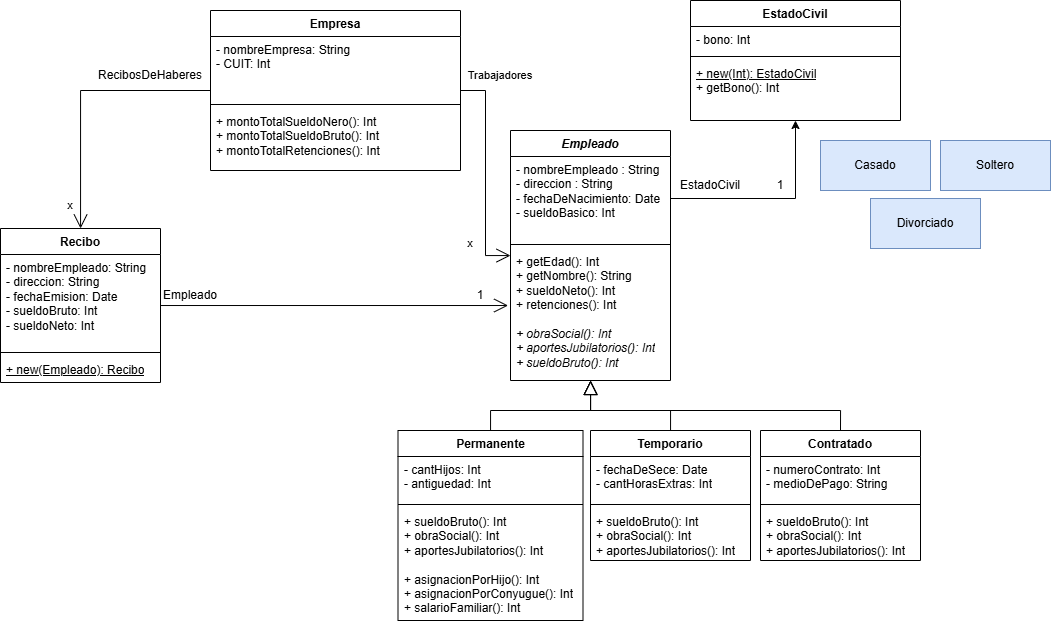

The diagram above was exported from draw.io. Its source (the exported page's mxGraphModel, read from the mxfile embedded in the PNG):
<mxGraphModel dx="1567" dy="1102" grid="1" gridSize="10" guides="1" tooltips="1" connect="1" arrows="1" fold="1" page="0" pageScale="1" pageWidth="827" pageHeight="1169" math="0" shadow="0">
  <root>
    <mxCell id="0" />
    <mxCell id="1" parent="0" />
    <mxCell id="H4h4V6TKu26KXymS0e1L-50" parent="1" style="swimlane;fontStyle=1;align=center;verticalAlign=top;childLayout=stackLayout;horizontal=1;startSize=26;horizontalStack=0;resizeParent=1;resizeParentMax=0;resizeLast=0;collapsible=1;marginBottom=0;whiteSpace=wrap;html=1;labelBackgroundColor=none;" value="Empresa" vertex="1">
      <mxGeometry height="160" width="250" x="100" y="-100" as="geometry" />
    </mxCell>
    <mxCell id="H4h4V6TKu26KXymS0e1L-51" parent="H4h4V6TKu26KXymS0e1L-50" style="text;strokeColor=none;fillColor=none;align=left;verticalAlign=top;spacingLeft=4;spacingRight=4;overflow=hidden;rotatable=0;points=[[0,0.5],[1,0.5]];portConstraint=eastwest;whiteSpace=wrap;html=1;labelBackgroundColor=none;" value="- nombreEmpresa: String&lt;div&gt;- CUIT: Int&lt;/div&gt;&lt;div&gt;&lt;br&gt;&lt;/div&gt;" vertex="1">
      <mxGeometry height="64" width="250" y="26" as="geometry" />
    </mxCell>
    <mxCell id="H4h4V6TKu26KXymS0e1L-52" parent="H4h4V6TKu26KXymS0e1L-50" style="line;strokeWidth=1;fillColor=none;align=left;verticalAlign=middle;spacingTop=-1;spacingLeft=3;spacingRight=3;rotatable=0;labelPosition=right;points=[];portConstraint=eastwest;labelBackgroundColor=none;" value="" vertex="1">
      <mxGeometry height="8" width="250" y="90" as="geometry" />
    </mxCell>
    <mxCell id="H4h4V6TKu26KXymS0e1L-53" parent="H4h4V6TKu26KXymS0e1L-50" style="text;strokeColor=none;fillColor=none;align=left;verticalAlign=top;spacingLeft=4;spacingRight=4;overflow=hidden;rotatable=0;points=[[0,0.5],[1,0.5]];portConstraint=eastwest;whiteSpace=wrap;html=1;labelBackgroundColor=none;" value="+ montoTotalSueldoNero(): Int&lt;div&gt;+ montoTotalSueldoBruto(): Int&lt;/div&gt;&lt;div&gt;+ montoTotalRetenciones(): Int&lt;/div&gt;" vertex="1">
      <mxGeometry height="62" width="250" y="98" as="geometry" />
    </mxCell>
    <mxCell id="H4h4V6TKu26KXymS0e1L-54" parent="1" style="swimlane;fontStyle=1;align=center;verticalAlign=top;childLayout=stackLayout;horizontal=1;startSize=26;horizontalStack=0;resizeParent=1;resizeParentMax=0;resizeLast=0;collapsible=1;marginBottom=0;whiteSpace=wrap;html=1;labelBackgroundColor=none;" value="&lt;i&gt;Empleado&lt;/i&gt;" vertex="1">
      <mxGeometry height="250" width="160" x="400" y="20" as="geometry" />
    </mxCell>
    <mxCell id="H4h4V6TKu26KXymS0e1L-55" parent="H4h4V6TKu26KXymS0e1L-54" style="text;strokeColor=none;fillColor=none;align=left;verticalAlign=top;spacingLeft=4;spacingRight=4;overflow=hidden;rotatable=0;points=[[0,0.5],[1,0.5]];portConstraint=eastwest;whiteSpace=wrap;html=1;labelBackgroundColor=none;" value="- nombreEmpleado : String&lt;div&gt;- direccion : String&lt;/div&gt;&lt;div&gt;- fechaDeNacimiento: Date&lt;/div&gt;&lt;div&gt;- sueldoBasico: Int&lt;/div&gt;" vertex="1">
      <mxGeometry height="84" width="160" y="26" as="geometry" />
    </mxCell>
    <mxCell id="H4h4V6TKu26KXymS0e1L-56" parent="H4h4V6TKu26KXymS0e1L-54" style="line;strokeWidth=1;fillColor=none;align=left;verticalAlign=middle;spacingTop=-1;spacingLeft=3;spacingRight=3;rotatable=0;labelPosition=right;points=[];portConstraint=eastwest;labelBackgroundColor=none;" value="" vertex="1">
      <mxGeometry height="8" width="160" y="110" as="geometry" />
    </mxCell>
    <mxCell id="H4h4V6TKu26KXymS0e1L-57" parent="H4h4V6TKu26KXymS0e1L-54" style="text;strokeColor=none;fillColor=none;align=left;verticalAlign=top;spacingLeft=4;spacingRight=4;overflow=hidden;rotatable=0;points=[[0,0.5],[1,0.5]];portConstraint=eastwest;whiteSpace=wrap;html=1;labelBackgroundColor=none;" value="+ getEdad(): Int&lt;div&gt;&lt;div&gt;+ getNombre(): String&lt;/div&gt;&lt;div&gt;+ sueldoNeto(): Int&lt;br&gt;&lt;div&gt;+ retenciones(): Int&lt;/div&gt;&lt;div&gt;&lt;div&gt;&lt;i&gt;&lt;br&gt;&lt;/i&gt;&lt;/div&gt;&lt;div&gt;&lt;i&gt;+ obraSocial(): Int&lt;/i&gt;&lt;/div&gt;&lt;div&gt;&lt;i&gt;+ aportesJubilatorios(): Int&lt;/i&gt;&lt;/div&gt;&lt;/div&gt;&lt;div&gt;&lt;i&gt;+ sueldoBruto(): Int&lt;/i&gt;&lt;/div&gt;&lt;div&gt;&lt;br&gt;&lt;/div&gt;&lt;/div&gt;&lt;/div&gt;" vertex="1">
      <mxGeometry height="132" width="160" y="118" as="geometry" />
    </mxCell>
    <mxCell id="H4h4V6TKu26KXymS0e1L-66" edge="1" parent="1" source="H4h4V6TKu26KXymS0e1L-58" style="rounded=0;orthogonalLoop=1;jettySize=auto;html=1;endArrow=block;endFill=0;endSize=12;edgeStyle=orthogonalEdgeStyle;labelBackgroundColor=none;fontColor=default;" target="H4h4V6TKu26KXymS0e1L-54">
      <mxGeometry relative="1" as="geometry" />
    </mxCell>
    <mxCell id="H4h4V6TKu26KXymS0e1L-58" parent="1" style="swimlane;fontStyle=1;align=center;verticalAlign=top;childLayout=stackLayout;horizontal=1;startSize=26;horizontalStack=0;resizeParent=1;resizeParentMax=0;resizeLast=0;collapsible=1;marginBottom=0;whiteSpace=wrap;html=1;labelBackgroundColor=none;" value="Permanente" vertex="1">
      <mxGeometry height="190" width="185" x="287.5" y="320" as="geometry">
        <mxRectangle height="30" width="110" x="287.5" y="320" as="alternateBounds" />
      </mxGeometry>
    </mxCell>
    <mxCell id="H4h4V6TKu26KXymS0e1L-59" parent="H4h4V6TKu26KXymS0e1L-58" style="text;strokeColor=none;fillColor=none;align=left;verticalAlign=top;spacingLeft=4;spacingRight=4;overflow=hidden;rotatable=0;points=[[0,0.5],[1,0.5]];portConstraint=eastwest;whiteSpace=wrap;html=1;labelBackgroundColor=none;" value="- cantHijos: Int&lt;div&gt;- antiguedad: Int&lt;/div&gt;" vertex="1">
      <mxGeometry height="44" width="185" y="26" as="geometry" />
    </mxCell>
    <mxCell id="H4h4V6TKu26KXymS0e1L-60" parent="H4h4V6TKu26KXymS0e1L-58" style="line;strokeWidth=1;fillColor=none;align=left;verticalAlign=middle;spacingTop=-1;spacingLeft=3;spacingRight=3;rotatable=0;labelPosition=right;points=[];portConstraint=eastwest;labelBackgroundColor=none;" value="" vertex="1">
      <mxGeometry height="8" width="185" y="70" as="geometry" />
    </mxCell>
    <mxCell id="H4h4V6TKu26KXymS0e1L-61" parent="H4h4V6TKu26KXymS0e1L-58" style="text;strokeColor=none;fillColor=none;align=left;verticalAlign=top;spacingLeft=4;spacingRight=4;overflow=hidden;rotatable=0;points=[[0,0.5],[1,0.5]];portConstraint=eastwest;whiteSpace=wrap;html=1;labelBackgroundColor=none;" value="&lt;div&gt;+ sueldoBruto(): Int&lt;/div&gt;&lt;div&gt;+ obraSocial(): Int&lt;/div&gt;&lt;div&gt;+ aportesJubilatorios(): Int&lt;/div&gt;&lt;div&gt;&lt;br&gt;&lt;/div&gt;&lt;div&gt;+ asignacionPorHijo(): Int&lt;/div&gt;&lt;div&gt;+ asignacionPorConyugue(): Int&lt;/div&gt;&lt;div&gt;+ salarioFamiliar(): Int&lt;/div&gt;" vertex="1">
      <mxGeometry height="112" width="185" y="78" as="geometry" />
    </mxCell>
    <mxCell id="H4h4V6TKu26KXymS0e1L-68" edge="1" parent="1" source="H4h4V6TKu26KXymS0e1L-62" style="edgeStyle=orthogonalEdgeStyle;shape=connector;rounded=0;orthogonalLoop=1;jettySize=auto;html=1;align=center;verticalAlign=middle;fontFamily=Helvetica;fontSize=11;fontColor=default;labelBackgroundColor=none;endArrow=block;endFill=0;endSize=12;" target="H4h4V6TKu26KXymS0e1L-54">
      <mxGeometry relative="1" as="geometry" />
    </mxCell>
    <mxCell id="H4h4V6TKu26KXymS0e1L-62" parent="1" style="swimlane;fontStyle=1;align=center;verticalAlign=top;childLayout=stackLayout;horizontal=1;startSize=26;horizontalStack=0;resizeParent=1;resizeParentMax=0;resizeLast=0;collapsible=1;marginBottom=0;whiteSpace=wrap;html=1;labelBackgroundColor=none;" value="Temporario" vertex="1">
      <mxGeometry height="130" width="160" x="480" y="320" as="geometry">
        <mxRectangle height="30" width="100" x="480" y="320" as="alternateBounds" />
      </mxGeometry>
    </mxCell>
    <mxCell id="H4h4V6TKu26KXymS0e1L-63" parent="H4h4V6TKu26KXymS0e1L-62" style="text;strokeColor=none;fillColor=none;align=left;verticalAlign=top;spacingLeft=4;spacingRight=4;overflow=hidden;rotatable=0;points=[[0,0.5],[1,0.5]];portConstraint=eastwest;whiteSpace=wrap;html=1;labelBackgroundColor=none;" value="- fechaDeSece: Date&lt;div&gt;- cantHorasExtras: Int&lt;/div&gt;" vertex="1">
      <mxGeometry height="44" width="160" y="26" as="geometry" />
    </mxCell>
    <mxCell id="H4h4V6TKu26KXymS0e1L-64" parent="H4h4V6TKu26KXymS0e1L-62" style="line;strokeWidth=1;fillColor=none;align=left;verticalAlign=middle;spacingTop=-1;spacingLeft=3;spacingRight=3;rotatable=0;labelPosition=right;points=[];portConstraint=eastwest;labelBackgroundColor=none;" value="" vertex="1">
      <mxGeometry height="8" width="160" y="70" as="geometry" />
    </mxCell>
    <mxCell id="H4h4V6TKu26KXymS0e1L-65" parent="H4h4V6TKu26KXymS0e1L-62" style="text;strokeColor=none;fillColor=none;align=left;verticalAlign=top;spacingLeft=4;spacingRight=4;overflow=hidden;rotatable=0;points=[[0,0.5],[1,0.5]];portConstraint=eastwest;whiteSpace=wrap;html=1;labelBackgroundColor=none;" value="&lt;div&gt;+ sueldoBruto(): Int&lt;/div&gt;&lt;div&gt;+ obraSocial(): Int&lt;/div&gt;&lt;div&gt;+&amp;nbsp;aportesJubilatorios(): Int&lt;/div&gt;" vertex="1">
      <mxGeometry height="52" width="160" y="78" as="geometry" />
    </mxCell>
    <mxCell id="H4h4V6TKu26KXymS0e1L-70" edge="1" parent="1" source="H4h4V6TKu26KXymS0e1L-50" style="endArrow=open;endFill=1;endSize=12;html=1;rounded=0;align=center;verticalAlign=middle;fontFamily=Helvetica;fontSize=11;fontColor=default;labelBackgroundColor=none;edgeStyle=orthogonalEdgeStyle;" target="H4h4V6TKu26KXymS0e1L-54" value="">
      <mxGeometry relative="1" width="160" as="geometry">
        <mxPoint x="360" y="232" as="sourcePoint" />
        <mxPoint x="520" y="232" as="targetPoint" />
      </mxGeometry>
    </mxCell>
    <mxCell id="H4h4V6TKu26KXymS0e1L-72" parent="1" style="text;html=1;whiteSpace=wrap;strokeColor=none;fillColor=none;align=center;verticalAlign=middle;rounded=0;fontFamily=Helvetica;fontSize=11;labelBackgroundColor=none;" value="Trabajadores" vertex="1">
      <mxGeometry height="30" width="60" x="360" y="-50" as="geometry" />
    </mxCell>
    <mxCell id="H4h4V6TKu26KXymS0e1L-77" parent="1" style="text;html=1;whiteSpace=wrap;strokeColor=none;fillColor=none;align=center;verticalAlign=middle;rounded=0;fontFamily=Helvetica;fontSize=11;labelBackgroundColor=none;" value="x" vertex="1">
      <mxGeometry height="30" width="60" x="330" y="118" as="geometry" />
    </mxCell>
    <mxCell id="fxPbynaghJz0_EwqVVZr-2" parent="1" style="swimlane;fontStyle=1;align=center;verticalAlign=top;childLayout=stackLayout;horizontal=1;startSize=26;horizontalStack=0;resizeParent=1;resizeParentMax=0;resizeLast=0;collapsible=1;marginBottom=0;whiteSpace=wrap;html=1;" value="Recibo" vertex="1">
      <mxGeometry height="154" width="160" x="-110" y="118" as="geometry" />
    </mxCell>
    <mxCell id="fxPbynaghJz0_EwqVVZr-3" parent="fxPbynaghJz0_EwqVVZr-2" style="text;strokeColor=none;fillColor=none;align=left;verticalAlign=top;spacingLeft=4;spacingRight=4;overflow=hidden;rotatable=0;points=[[0,0.5],[1,0.5]];portConstraint=eastwest;whiteSpace=wrap;html=1;" value="- nombreEmpleado: String&lt;div&gt;- direccion: String&lt;/div&gt;&lt;div&gt;- fechaEmision: Date&lt;/div&gt;&lt;div&gt;- sueldoBruto: Int&lt;/div&gt;&lt;div&gt;- sueldoNeto: Int&lt;/div&gt;&lt;div&gt;&lt;br&gt;&lt;/div&gt;" vertex="1">
      <mxGeometry height="94" width="160" y="26" as="geometry" />
    </mxCell>
    <mxCell id="fxPbynaghJz0_EwqVVZr-4" parent="fxPbynaghJz0_EwqVVZr-2" style="line;strokeWidth=1;fillColor=none;align=left;verticalAlign=middle;spacingTop=-1;spacingLeft=3;spacingRight=3;rotatable=0;labelPosition=right;points=[];portConstraint=eastwest;strokeColor=inherit;" value="" vertex="1">
      <mxGeometry height="8" width="160" y="120" as="geometry" />
    </mxCell>
    <mxCell id="fxPbynaghJz0_EwqVVZr-5" parent="fxPbynaghJz0_EwqVVZr-2" style="text;strokeColor=none;fillColor=none;align=left;verticalAlign=top;spacingLeft=4;spacingRight=4;overflow=hidden;rotatable=0;points=[[0,0.5],[1,0.5]];portConstraint=eastwest;whiteSpace=wrap;html=1;" value="&lt;u&gt;+ new(Empleado): Recibo&lt;/u&gt;" vertex="1">
      <mxGeometry height="26" width="160" y="128" as="geometry" />
    </mxCell>
    <mxCell id="fxPbynaghJz0_EwqVVZr-6" edge="1" parent="1" source="fxPbynaghJz0_EwqVVZr-2" style="endArrow=open;endFill=1;endSize=12;html=1;rounded=0;align=center;verticalAlign=middle;fontFamily=Helvetica;fontSize=11;fontColor=default;labelBackgroundColor=none;edgeStyle=orthogonalEdgeStyle;entryX=-0.015;entryY=0.432;entryDx=0;entryDy=0;entryPerimeter=0;" target="H4h4V6TKu26KXymS0e1L-57" value="">
      <mxGeometry relative="1" width="160" as="geometry">
        <mxPoint x="620" y="250" as="sourcePoint" />
        <mxPoint x="760" y="263" as="targetPoint" />
      </mxGeometry>
    </mxCell>
    <mxCell id="fxPbynaghJz0_EwqVVZr-7" parent="1" style="text;html=1;whiteSpace=wrap;strokeColor=none;fillColor=none;align=center;verticalAlign=middle;rounded=0;" value="Empleado" vertex="1">
      <mxGeometry height="30" width="60" x="50" y="170" as="geometry" />
    </mxCell>
    <mxCell id="fxPbynaghJz0_EwqVVZr-8" parent="1" style="text;html=1;whiteSpace=wrap;strokeColor=none;fillColor=none;align=center;verticalAlign=middle;rounded=0;" value="1" vertex="1">
      <mxGeometry height="30" width="60" x="340" y="170" as="geometry" />
    </mxCell>
    <mxCell id="dzVNRAqt6QFg8v74vKhW-1" edge="1" parent="1" source="H4h4V6TKu26KXymS0e1L-50" style="endArrow=open;endFill=1;endSize=12;html=1;rounded=0;align=center;verticalAlign=middle;fontFamily=Helvetica;fontSize=11;fontColor=default;labelBackgroundColor=none;edgeStyle=orthogonalEdgeStyle;" target="fxPbynaghJz0_EwqVVZr-2" value="">
      <mxGeometry relative="1" width="160" as="geometry">
        <mxPoint x="260" y="205" as="sourcePoint" />
        <mxPoint x="490" y="155" as="targetPoint" />
      </mxGeometry>
    </mxCell>
    <mxCell id="dzVNRAqt6QFg8v74vKhW-2" parent="1" style="text;html=1;whiteSpace=wrap;strokeColor=none;fillColor=none;align=center;verticalAlign=middle;rounded=0;fontFamily=Helvetica;fontSize=11;labelBackgroundColor=none;" value="x" vertex="1">
      <mxGeometry height="30" width="60" x="-70" y="80" as="geometry" />
    </mxCell>
    <mxCell id="dzVNRAqt6QFg8v74vKhW-3" parent="1" style="text;html=1;whiteSpace=wrap;strokeColor=none;fillColor=none;align=center;verticalAlign=middle;rounded=0;" value="RecibosDeHaberes" vertex="1">
      <mxGeometry height="30" width="60" x="10" y="-50" as="geometry" />
    </mxCell>
    <mxCell id="dzVNRAqt6QFg8v74vKhW-4" parent="1" style="swimlane;fontStyle=1;align=center;verticalAlign=top;childLayout=stackLayout;horizontal=1;startSize=26;horizontalStack=0;resizeParent=1;resizeParentMax=0;resizeLast=0;collapsible=1;marginBottom=0;whiteSpace=wrap;html=1;" value="EstadoCivil" vertex="1">
      <mxGeometry height="120" width="210" x="580" y="-110" as="geometry" />
    </mxCell>
    <mxCell id="dzVNRAqt6QFg8v74vKhW-5" parent="dzVNRAqt6QFg8v74vKhW-4" style="text;strokeColor=none;fillColor=none;align=left;verticalAlign=top;spacingLeft=4;spacingRight=4;overflow=hidden;rotatable=0;points=[[0,0.5],[1,0.5]];portConstraint=eastwest;whiteSpace=wrap;html=1;" value="- bono: Int" vertex="1">
      <mxGeometry height="26" width="210" y="26" as="geometry" />
    </mxCell>
    <mxCell id="dzVNRAqt6QFg8v74vKhW-6" parent="dzVNRAqt6QFg8v74vKhW-4" style="line;strokeWidth=1;fillColor=none;align=left;verticalAlign=middle;spacingTop=-1;spacingLeft=3;spacingRight=3;rotatable=0;labelPosition=right;points=[];portConstraint=eastwest;strokeColor=inherit;" value="" vertex="1">
      <mxGeometry height="8" width="210" y="52" as="geometry" />
    </mxCell>
    <mxCell id="dzVNRAqt6QFg8v74vKhW-7" parent="dzVNRAqt6QFg8v74vKhW-4" style="text;strokeColor=none;fillColor=none;align=left;verticalAlign=top;spacingLeft=4;spacingRight=4;overflow=hidden;rotatable=0;points=[[0,0.5],[1,0.5]];portConstraint=eastwest;whiteSpace=wrap;html=1;" value="&lt;div&gt;&lt;u&gt;+ new(Int): EstadoCivil&lt;/u&gt;&lt;/div&gt;+ getBono(): Int&lt;div&gt;&lt;br&gt;&lt;/div&gt;" vertex="1">
      <mxGeometry height="60" width="210" y="60" as="geometry" />
    </mxCell>
    <mxCell id="dzVNRAqt6QFg8v74vKhW-10" edge="1" parent="1" source="H4h4V6TKu26KXymS0e1L-55" style="edgeStyle=orthogonalEdgeStyle;rounded=0;orthogonalLoop=1;jettySize=auto;html=1;curved=0;" target="dzVNRAqt6QFg8v74vKhW-4">
      <mxGeometry relative="1" as="geometry" />
    </mxCell>
    <mxCell id="dzVNRAqt6QFg8v74vKhW-11" parent="1" style="text;html=1;whiteSpace=wrap;strokeColor=none;fillColor=none;align=center;verticalAlign=middle;rounded=0;" value="EstadoCivil" vertex="1">
      <mxGeometry height="30" width="60" x="570" y="60" as="geometry" />
    </mxCell>
    <mxCell id="dzVNRAqt6QFg8v74vKhW-12" parent="1" style="text;html=1;whiteSpace=wrap;strokeColor=none;fillColor=none;align=center;verticalAlign=middle;rounded=0;" value="1" vertex="1">
      <mxGeometry height="30" width="60" x="640" y="60" as="geometry" />
    </mxCell>
    <mxCell id="dzVNRAqt6QFg8v74vKhW-14" parent="1" style="html=1;whiteSpace=wrap;fillColor=#dae8fc;strokeColor=#6c8ebf;" value="Casado" vertex="1">
      <mxGeometry height="50" width="110" x="710" y="30" as="geometry" />
    </mxCell>
    <mxCell id="dzVNRAqt6QFg8v74vKhW-15" parent="1" style="html=1;whiteSpace=wrap;fillColor=#dae8fc;strokeColor=#6c8ebf;" value="Soltero" vertex="1">
      <mxGeometry height="50" width="110" x="830" y="30" as="geometry" />
    </mxCell>
    <mxCell id="dzVNRAqt6QFg8v74vKhW-16" parent="1" style="html=1;whiteSpace=wrap;fillColor=#dae8fc;strokeColor=#6c8ebf;" value="Divorciado" vertex="1">
      <mxGeometry height="50" width="110" x="760" y="88" as="geometry" />
    </mxCell>
    <mxCell id="dzVNRAqt6QFg8v74vKhW-17" parent="1" style="swimlane;fontStyle=1;align=center;verticalAlign=top;childLayout=stackLayout;horizontal=1;startSize=26;horizontalStack=0;resizeParent=1;resizeParentMax=0;resizeLast=0;collapsible=1;marginBottom=0;whiteSpace=wrap;html=1;labelBackgroundColor=none;" value="Contratado" vertex="1">
      <mxGeometry height="130" width="160" x="650" y="320" as="geometry">
        <mxRectangle height="30" width="100" x="650" y="320" as="alternateBounds" />
      </mxGeometry>
    </mxCell>
    <mxCell id="dzVNRAqt6QFg8v74vKhW-18" parent="dzVNRAqt6QFg8v74vKhW-17" style="text;strokeColor=none;fillColor=none;align=left;verticalAlign=top;spacingLeft=4;spacingRight=4;overflow=hidden;rotatable=0;points=[[0,0.5],[1,0.5]];portConstraint=eastwest;whiteSpace=wrap;html=1;labelBackgroundColor=none;" value="- numeroContrato: Int&lt;div&gt;- medioDePago: String&lt;/div&gt;" vertex="1">
      <mxGeometry height="44" width="160" y="26" as="geometry" />
    </mxCell>
    <mxCell id="dzVNRAqt6QFg8v74vKhW-19" parent="dzVNRAqt6QFg8v74vKhW-17" style="line;strokeWidth=1;fillColor=none;align=left;verticalAlign=middle;spacingTop=-1;spacingLeft=3;spacingRight=3;rotatable=0;labelPosition=right;points=[];portConstraint=eastwest;labelBackgroundColor=none;" value="" vertex="1">
      <mxGeometry height="8" width="160" y="70" as="geometry" />
    </mxCell>
    <mxCell id="dzVNRAqt6QFg8v74vKhW-20" parent="dzVNRAqt6QFg8v74vKhW-17" style="text;strokeColor=none;fillColor=none;align=left;verticalAlign=top;spacingLeft=4;spacingRight=4;overflow=hidden;rotatable=0;points=[[0,0.5],[1,0.5]];portConstraint=eastwest;whiteSpace=wrap;html=1;labelBackgroundColor=none;" value="&lt;div&gt;+ sueldoBruto(): Int&lt;/div&gt;&lt;div&gt;+ obraSocial(): Int&lt;/div&gt;&lt;div&gt;+&amp;nbsp;aportesJubilatorios(): Int&lt;/div&gt;" vertex="1">
      <mxGeometry height="52" width="160" y="78" as="geometry" />
    </mxCell>
    <mxCell id="dzVNRAqt6QFg8v74vKhW-22" edge="1" parent="1" source="dzVNRAqt6QFg8v74vKhW-17" style="edgeStyle=orthogonalEdgeStyle;shape=connector;rounded=0;orthogonalLoop=1;jettySize=auto;html=1;align=center;verticalAlign=middle;fontFamily=Helvetica;fontSize=11;fontColor=default;labelBackgroundColor=none;endArrow=block;endFill=0;endSize=12;exitX=0.5;exitY=0;exitDx=0;exitDy=0;" target="H4h4V6TKu26KXymS0e1L-54">
      <mxGeometry relative="1" as="geometry">
        <mxPoint x="570" y="330" as="sourcePoint" />
        <mxPoint x="490" y="280" as="targetPoint" />
      </mxGeometry>
    </mxCell>
  </root>
</mxGraphModel>